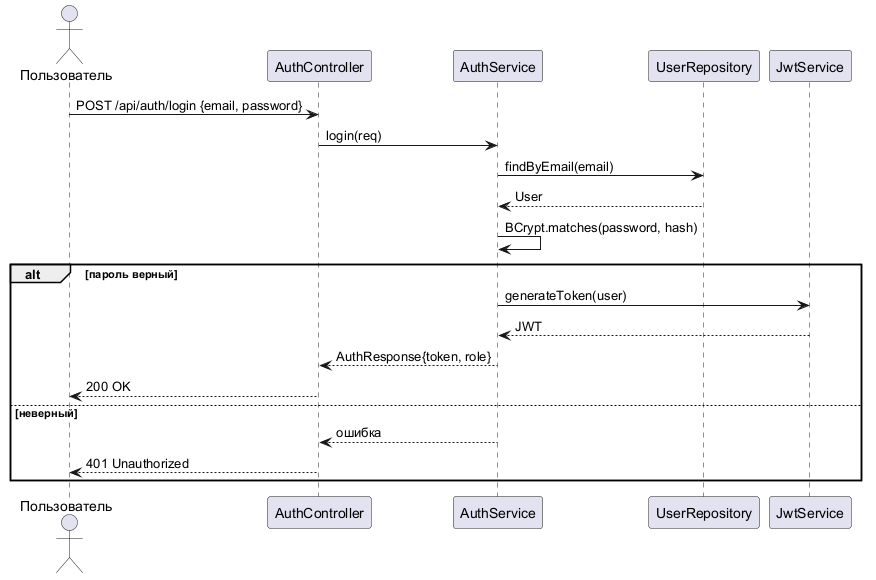

The diagram above was rendered by PlantUML. Its source (embedded in the PNG):
@startuml
!pragma layout smetana
actor Пользователь
participant "AuthController" as C
participant "AuthService" as M
participant "UserRepository" as R
participant "JwtService" as J

Пользователь -> C : POST /api/auth/login {email, password}
C -> M : login(req)
M -> R : findByEmail(email)
R --> M : User
M -> M : BCrypt.matches(password, hash)
alt пароль верный
    M -> J : generateToken(user)
    J --> M : JWT
    M --> C : AuthResponse{token, role}
    C --> Пользователь : 200 OK
else неверный
    M --> C : ошибка
    C --> Пользователь : 401 Unauthorized
end
@enduml